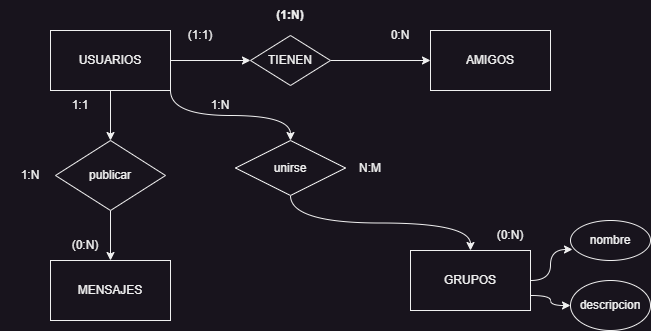

The diagram above was exported from draw.io. Its source (the exported page's mxGraphModel, read from the mxfile embedded in the PNG):
<mxGraphModel dx="880" dy="452" grid="1" gridSize="10" guides="1" tooltips="1" connect="1" arrows="1" fold="1" page="1" pageScale="1" pageWidth="827" pageHeight="1169" math="0" shadow="0">
  <root>
    <mxCell id="0" />
    <mxCell id="1" parent="0" />
    <mxCell id="g0K0DCqg2AORVR0u5Nl0-6" style="edgeStyle=orthogonalEdgeStyle;rounded=0;orthogonalLoop=1;jettySize=auto;html=1;exitX=1;exitY=0.5;exitDx=0;exitDy=0;" edge="1" parent="1" source="g0K0DCqg2AORVR0u5Nl0-1" target="g0K0DCqg2AORVR0u5Nl0-5">
      <mxGeometry relative="1" as="geometry" />
    </mxCell>
    <mxCell id="I6zlaeVqeT1t9DGN7fJP-2" style="edgeStyle=orthogonalEdgeStyle;curved=1;rounded=0;orthogonalLoop=1;jettySize=auto;html=1;exitX=0.5;exitY=1;exitDx=0;exitDy=0;entryX=0.5;entryY=0;entryDx=0;entryDy=0;" edge="1" parent="1" source="g0K0DCqg2AORVR0u5Nl0-1" target="I6zlaeVqeT1t9DGN7fJP-1">
      <mxGeometry relative="1" as="geometry" />
    </mxCell>
    <mxCell id="I6zlaeVqeT1t9DGN7fJP-8" style="edgeStyle=orthogonalEdgeStyle;curved=1;rounded=0;orthogonalLoop=1;jettySize=auto;html=1;exitX=1;exitY=1;exitDx=0;exitDy=0;" edge="1" parent="1" source="g0K0DCqg2AORVR0u5Nl0-1" target="I6zlaeVqeT1t9DGN7fJP-7">
      <mxGeometry relative="1" as="geometry" />
    </mxCell>
    <mxCell id="g0K0DCqg2AORVR0u5Nl0-1" value="USUARIOS" style="rounded=0;whiteSpace=wrap;html=1;" vertex="1" parent="1">
      <mxGeometry x="150" y="80" width="120" height="60" as="geometry" />
    </mxCell>
    <mxCell id="g0K0DCqg2AORVR0u5Nl0-2" value="AMIGOS" style="rounded=0;whiteSpace=wrap;html=1;" vertex="1" parent="1">
      <mxGeometry x="530" y="80" width="120" height="60" as="geometry" />
    </mxCell>
    <mxCell id="4EfV-39x1wLUIA2aaies-3" style="edgeStyle=orthogonalEdgeStyle;curved=1;rounded=0;orthogonalLoop=1;jettySize=auto;html=1;exitX=1;exitY=0.5;exitDx=0;exitDy=0;entryX=0.025;entryY=0.725;entryDx=0;entryDy=0;entryPerimeter=0;" edge="1" parent="1" source="g0K0DCqg2AORVR0u5Nl0-3" target="4EfV-39x1wLUIA2aaies-1">
      <mxGeometry relative="1" as="geometry" />
    </mxCell>
    <mxCell id="4EfV-39x1wLUIA2aaies-4" style="edgeStyle=orthogonalEdgeStyle;curved=1;rounded=0;orthogonalLoop=1;jettySize=auto;html=1;exitX=1;exitY=0.75;exitDx=0;exitDy=0;entryX=0;entryY=0.5;entryDx=0;entryDy=0;" edge="1" parent="1" source="g0K0DCqg2AORVR0u5Nl0-3" target="4EfV-39x1wLUIA2aaies-2">
      <mxGeometry relative="1" as="geometry" />
    </mxCell>
    <mxCell id="g0K0DCqg2AORVR0u5Nl0-3" value="GRUPOS" style="rounded=0;whiteSpace=wrap;html=1;" vertex="1" parent="1">
      <mxGeometry x="510" y="300" width="120" height="60" as="geometry" />
    </mxCell>
    <mxCell id="g0K0DCqg2AORVR0u5Nl0-4" value="MENSAJES" style="rounded=0;whiteSpace=wrap;html=1;" vertex="1" parent="1">
      <mxGeometry x="150" y="310" width="120" height="60" as="geometry" />
    </mxCell>
    <mxCell id="g0K0DCqg2AORVR0u5Nl0-7" style="edgeStyle=orthogonalEdgeStyle;rounded=0;orthogonalLoop=1;jettySize=auto;html=1;exitX=1;exitY=0.5;exitDx=0;exitDy=0;entryX=0;entryY=0.5;entryDx=0;entryDy=0;" edge="1" parent="1" source="g0K0DCqg2AORVR0u5Nl0-5" target="g0K0DCqg2AORVR0u5Nl0-2">
      <mxGeometry relative="1" as="geometry" />
    </mxCell>
    <mxCell id="g0K0DCqg2AORVR0u5Nl0-5" value="TIENEN" style="rhombus;whiteSpace=wrap;html=1;" vertex="1" parent="1">
      <mxGeometry x="350" y="85" width="80" height="50" as="geometry" />
    </mxCell>
    <mxCell id="g0K0DCqg2AORVR0u5Nl0-8" value="(1:1)" style="text;html=1;strokeColor=none;fillColor=none;align=center;verticalAlign=middle;whiteSpace=wrap;rounded=0;" vertex="1" parent="1">
      <mxGeometry x="270" y="70" width="60" height="30" as="geometry" />
    </mxCell>
    <mxCell id="g0K0DCqg2AORVR0u5Nl0-9" value="0:N" style="text;html=1;strokeColor=none;fillColor=none;align=center;verticalAlign=middle;whiteSpace=wrap;rounded=0;" vertex="1" parent="1">
      <mxGeometry x="470" y="70" width="60" height="30" as="geometry" />
    </mxCell>
    <mxCell id="g0K0DCqg2AORVR0u5Nl0-10" value="&lt;b&gt;(1:N)&lt;/b&gt;" style="text;html=1;strokeColor=none;fillColor=none;align=center;verticalAlign=middle;whiteSpace=wrap;rounded=0;" vertex="1" parent="1">
      <mxGeometry x="360" y="50" width="60" height="30" as="geometry" />
    </mxCell>
    <mxCell id="I6zlaeVqeT1t9DGN7fJP-3" style="edgeStyle=orthogonalEdgeStyle;curved=1;rounded=0;orthogonalLoop=1;jettySize=auto;html=1;exitX=0.5;exitY=1;exitDx=0;exitDy=0;entryX=0.5;entryY=0;entryDx=0;entryDy=0;" edge="1" parent="1" source="I6zlaeVqeT1t9DGN7fJP-1" target="g0K0DCqg2AORVR0u5Nl0-4">
      <mxGeometry relative="1" as="geometry" />
    </mxCell>
    <mxCell id="I6zlaeVqeT1t9DGN7fJP-1" value="publicar" style="rhombus;whiteSpace=wrap;html=1;" vertex="1" parent="1">
      <mxGeometry x="155" y="190" width="110" height="70" as="geometry" />
    </mxCell>
    <mxCell id="I6zlaeVqeT1t9DGN7fJP-4" value="(0:N)" style="text;html=1;strokeColor=none;fillColor=none;align=center;verticalAlign=middle;whiteSpace=wrap;rounded=0;" vertex="1" parent="1">
      <mxGeometry x="155" y="280" width="60" height="30" as="geometry" />
    </mxCell>
    <mxCell id="I6zlaeVqeT1t9DGN7fJP-5" value="1:1" style="text;html=1;strokeColor=none;fillColor=none;align=center;verticalAlign=middle;whiteSpace=wrap;rounded=0;" vertex="1" parent="1">
      <mxGeometry x="150" y="140" width="60" height="30" as="geometry" />
    </mxCell>
    <mxCell id="I6zlaeVqeT1t9DGN7fJP-6" value="1:N" style="text;html=1;strokeColor=none;fillColor=none;align=center;verticalAlign=middle;whiteSpace=wrap;rounded=0;" vertex="1" parent="1">
      <mxGeometry x="100" y="210" width="60" height="30" as="geometry" />
    </mxCell>
    <mxCell id="I6zlaeVqeT1t9DGN7fJP-9" style="edgeStyle=orthogonalEdgeStyle;curved=1;rounded=0;orthogonalLoop=1;jettySize=auto;html=1;exitX=0.5;exitY=1;exitDx=0;exitDy=0;entryX=0.5;entryY=0;entryDx=0;entryDy=0;" edge="1" parent="1" source="I6zlaeVqeT1t9DGN7fJP-7" target="g0K0DCqg2AORVR0u5Nl0-3">
      <mxGeometry relative="1" as="geometry" />
    </mxCell>
    <mxCell id="I6zlaeVqeT1t9DGN7fJP-7" value="unirse" style="rhombus;whiteSpace=wrap;html=1;" vertex="1" parent="1">
      <mxGeometry x="335" y="190" width="110" height="55" as="geometry" />
    </mxCell>
    <mxCell id="I6zlaeVqeT1t9DGN7fJP-10" value="(0:N)" style="text;html=1;strokeColor=none;fillColor=none;align=center;verticalAlign=middle;whiteSpace=wrap;rounded=0;" vertex="1" parent="1">
      <mxGeometry x="580" y="270" width="60" height="30" as="geometry" />
    </mxCell>
    <mxCell id="I6zlaeVqeT1t9DGN7fJP-11" value="1:N" style="text;html=1;strokeColor=none;fillColor=none;align=center;verticalAlign=middle;whiteSpace=wrap;rounded=0;" vertex="1" parent="1">
      <mxGeometry x="290" y="140" width="60" height="30" as="geometry" />
    </mxCell>
    <mxCell id="I6zlaeVqeT1t9DGN7fJP-12" value="N:M" style="text;html=1;strokeColor=none;fillColor=none;align=center;verticalAlign=middle;whiteSpace=wrap;rounded=0;" vertex="1" parent="1">
      <mxGeometry x="440" y="203" width="60" height="30" as="geometry" />
    </mxCell>
    <mxCell id="4EfV-39x1wLUIA2aaies-1" value="nombre" style="ellipse;whiteSpace=wrap;html=1;" vertex="1" parent="1">
      <mxGeometry x="670" y="270" width="80" height="40" as="geometry" />
    </mxCell>
    <mxCell id="4EfV-39x1wLUIA2aaies-2" value="descripcion" style="ellipse;whiteSpace=wrap;html=1;" vertex="1" parent="1">
      <mxGeometry x="670" y="330" width="80" height="50" as="geometry" />
    </mxCell>
  </root>
</mxGraphModel>